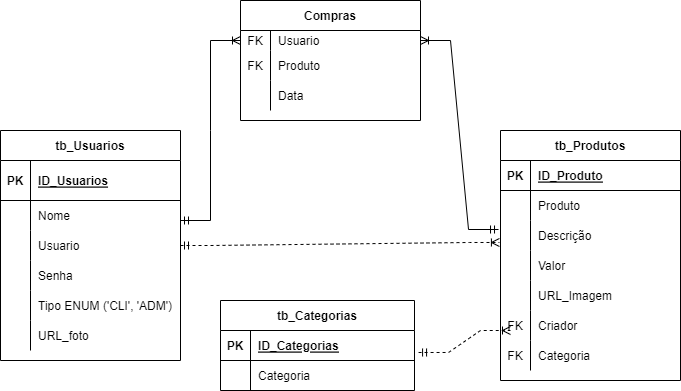

The diagram above was exported from draw.io. Its source (the exported page's mxGraphModel, read from the mxfile embedded in the PNG):
<mxGraphModel dx="868" dy="482" grid="1" gridSize="10" guides="1" tooltips="1" connect="1" arrows="1" fold="1" page="1" pageScale="1" pageWidth="827" pageHeight="1169" math="0" shadow="0">
  <root>
    <mxCell id="0" />
    <mxCell id="1" parent="0" />
    <mxCell id="JA1QI-tBYgL3BYp5rONx-1" value="tb_Usuarios" style="shape=table;startSize=30;container=1;collapsible=1;childLayout=tableLayout;fixedRows=1;rowLines=0;fontStyle=1;align=center;resizeLast=1;" vertex="1" parent="1">
      <mxGeometry x="90" y="380" width="180" height="230" as="geometry" />
    </mxCell>
    <mxCell id="JA1QI-tBYgL3BYp5rONx-2" value="" style="shape=tableRow;horizontal=0;startSize=0;swimlaneHead=0;swimlaneBody=0;fillColor=none;collapsible=0;dropTarget=0;points=[[0,0.5],[1,0.5]];portConstraint=eastwest;top=0;left=0;right=0;bottom=1;" vertex="1" parent="JA1QI-tBYgL3BYp5rONx-1">
      <mxGeometry y="30" width="180" height="40" as="geometry" />
    </mxCell>
    <mxCell id="JA1QI-tBYgL3BYp5rONx-3" value="PK" style="shape=partialRectangle;connectable=0;fillColor=none;top=0;left=0;bottom=0;right=0;fontStyle=1;overflow=hidden;" vertex="1" parent="JA1QI-tBYgL3BYp5rONx-2">
      <mxGeometry width="30" height="40" as="geometry">
        <mxRectangle width="30" height="40" as="alternateBounds" />
      </mxGeometry>
    </mxCell>
    <mxCell id="JA1QI-tBYgL3BYp5rONx-4" value="ID_Usuarios" style="shape=partialRectangle;connectable=0;fillColor=none;top=0;left=0;bottom=0;right=0;align=left;spacingLeft=6;fontStyle=5;overflow=hidden;" vertex="1" parent="JA1QI-tBYgL3BYp5rONx-2">
      <mxGeometry x="30" width="150" height="40" as="geometry">
        <mxRectangle width="150" height="40" as="alternateBounds" />
      </mxGeometry>
    </mxCell>
    <mxCell id="JA1QI-tBYgL3BYp5rONx-5" value="" style="shape=tableRow;horizontal=0;startSize=0;swimlaneHead=0;swimlaneBody=0;fillColor=none;collapsible=0;dropTarget=0;points=[[0,0.5],[1,0.5]];portConstraint=eastwest;top=0;left=0;right=0;bottom=0;" vertex="1" parent="JA1QI-tBYgL3BYp5rONx-1">
      <mxGeometry y="70" width="180" height="30" as="geometry" />
    </mxCell>
    <mxCell id="JA1QI-tBYgL3BYp5rONx-6" value="" style="shape=partialRectangle;connectable=0;fillColor=none;top=0;left=0;bottom=0;right=0;editable=1;overflow=hidden;" vertex="1" parent="JA1QI-tBYgL3BYp5rONx-5">
      <mxGeometry width="30" height="30" as="geometry">
        <mxRectangle width="30" height="30" as="alternateBounds" />
      </mxGeometry>
    </mxCell>
    <mxCell id="JA1QI-tBYgL3BYp5rONx-7" value="Nome" style="shape=partialRectangle;connectable=0;fillColor=none;top=0;left=0;bottom=0;right=0;align=left;spacingLeft=6;overflow=hidden;" vertex="1" parent="JA1QI-tBYgL3BYp5rONx-5">
      <mxGeometry x="30" width="150" height="30" as="geometry">
        <mxRectangle width="150" height="30" as="alternateBounds" />
      </mxGeometry>
    </mxCell>
    <mxCell id="JA1QI-tBYgL3BYp5rONx-8" value="" style="shape=tableRow;horizontal=0;startSize=0;swimlaneHead=0;swimlaneBody=0;fillColor=none;collapsible=0;dropTarget=0;points=[[0,0.5],[1,0.5]];portConstraint=eastwest;top=0;left=0;right=0;bottom=0;" vertex="1" parent="JA1QI-tBYgL3BYp5rONx-1">
      <mxGeometry y="100" width="180" height="30" as="geometry" />
    </mxCell>
    <mxCell id="JA1QI-tBYgL3BYp5rONx-9" value="" style="shape=partialRectangle;connectable=0;fillColor=none;top=0;left=0;bottom=0;right=0;editable=1;overflow=hidden;" vertex="1" parent="JA1QI-tBYgL3BYp5rONx-8">
      <mxGeometry width="30" height="30" as="geometry">
        <mxRectangle width="30" height="30" as="alternateBounds" />
      </mxGeometry>
    </mxCell>
    <mxCell id="JA1QI-tBYgL3BYp5rONx-10" value="Usuario" style="shape=partialRectangle;connectable=0;fillColor=none;top=0;left=0;bottom=0;right=0;align=left;spacingLeft=6;overflow=hidden;" vertex="1" parent="JA1QI-tBYgL3BYp5rONx-8">
      <mxGeometry x="30" width="150" height="30" as="geometry">
        <mxRectangle width="150" height="30" as="alternateBounds" />
      </mxGeometry>
    </mxCell>
    <mxCell id="JA1QI-tBYgL3BYp5rONx-11" value="" style="shape=tableRow;horizontal=0;startSize=0;swimlaneHead=0;swimlaneBody=0;fillColor=none;collapsible=0;dropTarget=0;points=[[0,0.5],[1,0.5]];portConstraint=eastwest;top=0;left=0;right=0;bottom=0;" vertex="1" parent="JA1QI-tBYgL3BYp5rONx-1">
      <mxGeometry y="130" width="180" height="30" as="geometry" />
    </mxCell>
    <mxCell id="JA1QI-tBYgL3BYp5rONx-12" value="" style="shape=partialRectangle;connectable=0;fillColor=none;top=0;left=0;bottom=0;right=0;editable=1;overflow=hidden;" vertex="1" parent="JA1QI-tBYgL3BYp5rONx-11">
      <mxGeometry width="30" height="30" as="geometry">
        <mxRectangle width="30" height="30" as="alternateBounds" />
      </mxGeometry>
    </mxCell>
    <mxCell id="JA1QI-tBYgL3BYp5rONx-13" value="Senha" style="shape=partialRectangle;connectable=0;fillColor=none;top=0;left=0;bottom=0;right=0;align=left;spacingLeft=6;overflow=hidden;" vertex="1" parent="JA1QI-tBYgL3BYp5rONx-11">
      <mxGeometry x="30" width="150" height="30" as="geometry">
        <mxRectangle width="150" height="30" as="alternateBounds" />
      </mxGeometry>
    </mxCell>
    <mxCell id="JA1QI-tBYgL3BYp5rONx-57" value="" style="shape=tableRow;horizontal=0;startSize=0;swimlaneHead=0;swimlaneBody=0;fillColor=none;collapsible=0;dropTarget=0;points=[[0,0.5],[1,0.5]];portConstraint=eastwest;top=0;left=0;right=0;bottom=0;" vertex="1" parent="JA1QI-tBYgL3BYp5rONx-1">
      <mxGeometry y="160" width="180" height="30" as="geometry" />
    </mxCell>
    <mxCell id="JA1QI-tBYgL3BYp5rONx-58" value="" style="shape=partialRectangle;connectable=0;fillColor=none;top=0;left=0;bottom=0;right=0;editable=1;overflow=hidden;" vertex="1" parent="JA1QI-tBYgL3BYp5rONx-57">
      <mxGeometry width="30" height="30" as="geometry">
        <mxRectangle width="30" height="30" as="alternateBounds" />
      </mxGeometry>
    </mxCell>
    <mxCell id="JA1QI-tBYgL3BYp5rONx-59" value="Tipo ENUM ('CLI', 'ADM')" style="shape=partialRectangle;connectable=0;fillColor=none;top=0;left=0;bottom=0;right=0;align=left;spacingLeft=6;overflow=hidden;" vertex="1" parent="JA1QI-tBYgL3BYp5rONx-57">
      <mxGeometry x="30" width="150" height="30" as="geometry">
        <mxRectangle width="150" height="30" as="alternateBounds" />
      </mxGeometry>
    </mxCell>
    <mxCell id="JA1QI-tBYgL3BYp5rONx-66" value="" style="shape=tableRow;horizontal=0;startSize=0;swimlaneHead=0;swimlaneBody=0;fillColor=none;collapsible=0;dropTarget=0;points=[[0,0.5],[1,0.5]];portConstraint=eastwest;top=0;left=0;right=0;bottom=0;" vertex="1" parent="JA1QI-tBYgL3BYp5rONx-1">
      <mxGeometry y="190" width="180" height="30" as="geometry" />
    </mxCell>
    <mxCell id="JA1QI-tBYgL3BYp5rONx-67" value="" style="shape=partialRectangle;connectable=0;fillColor=none;top=0;left=0;bottom=0;right=0;editable=1;overflow=hidden;" vertex="1" parent="JA1QI-tBYgL3BYp5rONx-66">
      <mxGeometry width="30" height="30" as="geometry">
        <mxRectangle width="30" height="30" as="alternateBounds" />
      </mxGeometry>
    </mxCell>
    <mxCell id="JA1QI-tBYgL3BYp5rONx-68" value="URL_foto" style="shape=partialRectangle;connectable=0;fillColor=none;top=0;left=0;bottom=0;right=0;align=left;spacingLeft=6;overflow=hidden;" vertex="1" parent="JA1QI-tBYgL3BYp5rONx-66">
      <mxGeometry x="30" width="150" height="30" as="geometry">
        <mxRectangle width="150" height="30" as="alternateBounds" />
      </mxGeometry>
    </mxCell>
    <mxCell id="JA1QI-tBYgL3BYp5rONx-14" value="Compras" style="shape=table;startSize=30;container=1;collapsible=1;childLayout=tableLayout;fixedRows=1;rowLines=0;fontStyle=1;align=center;resizeLast=1;" vertex="1" parent="1">
      <mxGeometry x="330" y="250" width="180" height="120" as="geometry" />
    </mxCell>
    <mxCell id="JA1QI-tBYgL3BYp5rONx-18" value="" style="shape=tableRow;horizontal=0;startSize=0;swimlaneHead=0;swimlaneBody=0;fillColor=none;collapsible=0;dropTarget=0;points=[[0,0.5],[1,0.5]];portConstraint=eastwest;top=0;left=0;right=0;bottom=0;" vertex="1" parent="JA1QI-tBYgL3BYp5rONx-14">
      <mxGeometry y="30" width="180" height="20" as="geometry" />
    </mxCell>
    <mxCell id="JA1QI-tBYgL3BYp5rONx-19" value="FK" style="shape=partialRectangle;connectable=0;fillColor=none;top=0;left=0;bottom=0;right=0;editable=1;overflow=hidden;" vertex="1" parent="JA1QI-tBYgL3BYp5rONx-18">
      <mxGeometry width="30" height="20" as="geometry">
        <mxRectangle width="30" height="20" as="alternateBounds" />
      </mxGeometry>
    </mxCell>
    <mxCell id="JA1QI-tBYgL3BYp5rONx-20" value="Usuario" style="shape=partialRectangle;connectable=0;fillColor=none;top=0;left=0;bottom=0;right=0;align=left;spacingLeft=6;overflow=hidden;" vertex="1" parent="JA1QI-tBYgL3BYp5rONx-18">
      <mxGeometry x="30" width="150" height="20" as="geometry">
        <mxRectangle width="150" height="20" as="alternateBounds" />
      </mxGeometry>
    </mxCell>
    <mxCell id="JA1QI-tBYgL3BYp5rONx-21" value="" style="shape=tableRow;horizontal=0;startSize=0;swimlaneHead=0;swimlaneBody=0;fillColor=none;collapsible=0;dropTarget=0;points=[[0,0.5],[1,0.5]];portConstraint=eastwest;top=0;left=0;right=0;bottom=0;" vertex="1" parent="JA1QI-tBYgL3BYp5rONx-14">
      <mxGeometry y="50" width="180" height="30" as="geometry" />
    </mxCell>
    <mxCell id="JA1QI-tBYgL3BYp5rONx-22" value="FK" style="shape=partialRectangle;connectable=0;fillColor=none;top=0;left=0;bottom=0;right=0;editable=1;overflow=hidden;" vertex="1" parent="JA1QI-tBYgL3BYp5rONx-21">
      <mxGeometry width="30" height="30" as="geometry">
        <mxRectangle width="30" height="30" as="alternateBounds" />
      </mxGeometry>
    </mxCell>
    <mxCell id="JA1QI-tBYgL3BYp5rONx-23" value="Produto" style="shape=partialRectangle;connectable=0;fillColor=none;top=0;left=0;bottom=0;right=0;align=left;spacingLeft=6;overflow=hidden;" vertex="1" parent="JA1QI-tBYgL3BYp5rONx-21">
      <mxGeometry x="30" width="150" height="30" as="geometry">
        <mxRectangle width="150" height="30" as="alternateBounds" />
      </mxGeometry>
    </mxCell>
    <mxCell id="JA1QI-tBYgL3BYp5rONx-24" value="" style="shape=tableRow;horizontal=0;startSize=0;swimlaneHead=0;swimlaneBody=0;fillColor=none;collapsible=0;dropTarget=0;points=[[0,0.5],[1,0.5]];portConstraint=eastwest;top=0;left=0;right=0;bottom=0;" vertex="1" parent="JA1QI-tBYgL3BYp5rONx-14">
      <mxGeometry y="80" width="180" height="30" as="geometry" />
    </mxCell>
    <mxCell id="JA1QI-tBYgL3BYp5rONx-25" value="" style="shape=partialRectangle;connectable=0;fillColor=none;top=0;left=0;bottom=0;right=0;editable=1;overflow=hidden;" vertex="1" parent="JA1QI-tBYgL3BYp5rONx-24">
      <mxGeometry width="30" height="30" as="geometry">
        <mxRectangle width="30" height="30" as="alternateBounds" />
      </mxGeometry>
    </mxCell>
    <mxCell id="JA1QI-tBYgL3BYp5rONx-26" value="Data" style="shape=partialRectangle;connectable=0;fillColor=none;top=0;left=0;bottom=0;right=0;align=left;spacingLeft=6;overflow=hidden;" vertex="1" parent="JA1QI-tBYgL3BYp5rONx-24">
      <mxGeometry x="30" width="150" height="30" as="geometry">
        <mxRectangle width="150" height="30" as="alternateBounds" />
      </mxGeometry>
    </mxCell>
    <mxCell id="JA1QI-tBYgL3BYp5rONx-27" value="tb_Produtos" style="shape=table;startSize=30;container=1;collapsible=1;childLayout=tableLayout;fixedRows=1;rowLines=0;fontStyle=1;align=center;resizeLast=1;" vertex="1" parent="1">
      <mxGeometry x="590" y="380" width="180" height="250" as="geometry" />
    </mxCell>
    <mxCell id="JA1QI-tBYgL3BYp5rONx-28" value="" style="shape=tableRow;horizontal=0;startSize=0;swimlaneHead=0;swimlaneBody=0;fillColor=none;collapsible=0;dropTarget=0;points=[[0,0.5],[1,0.5]];portConstraint=eastwest;top=0;left=0;right=0;bottom=1;" vertex="1" parent="JA1QI-tBYgL3BYp5rONx-27">
      <mxGeometry y="30" width="180" height="30" as="geometry" />
    </mxCell>
    <mxCell id="JA1QI-tBYgL3BYp5rONx-29" value="PK" style="shape=partialRectangle;connectable=0;fillColor=none;top=0;left=0;bottom=0;right=0;fontStyle=1;overflow=hidden;" vertex="1" parent="JA1QI-tBYgL3BYp5rONx-28">
      <mxGeometry width="30" height="30" as="geometry">
        <mxRectangle width="30" height="30" as="alternateBounds" />
      </mxGeometry>
    </mxCell>
    <mxCell id="JA1QI-tBYgL3BYp5rONx-30" value="ID_Produto" style="shape=partialRectangle;connectable=0;fillColor=none;top=0;left=0;bottom=0;right=0;align=left;spacingLeft=6;fontStyle=5;overflow=hidden;" vertex="1" parent="JA1QI-tBYgL3BYp5rONx-28">
      <mxGeometry x="30" width="150" height="30" as="geometry">
        <mxRectangle width="150" height="30" as="alternateBounds" />
      </mxGeometry>
    </mxCell>
    <mxCell id="JA1QI-tBYgL3BYp5rONx-31" value="" style="shape=tableRow;horizontal=0;startSize=0;swimlaneHead=0;swimlaneBody=0;fillColor=none;collapsible=0;dropTarget=0;points=[[0,0.5],[1,0.5]];portConstraint=eastwest;top=0;left=0;right=0;bottom=0;" vertex="1" parent="JA1QI-tBYgL3BYp5rONx-27">
      <mxGeometry y="60" width="180" height="30" as="geometry" />
    </mxCell>
    <mxCell id="JA1QI-tBYgL3BYp5rONx-32" value="" style="shape=partialRectangle;connectable=0;fillColor=none;top=0;left=0;bottom=0;right=0;editable=1;overflow=hidden;" vertex="1" parent="JA1QI-tBYgL3BYp5rONx-31">
      <mxGeometry width="30" height="30" as="geometry">
        <mxRectangle width="30" height="30" as="alternateBounds" />
      </mxGeometry>
    </mxCell>
    <mxCell id="JA1QI-tBYgL3BYp5rONx-33" value="Produto " style="shape=partialRectangle;connectable=0;fillColor=none;top=0;left=0;bottom=0;right=0;align=left;spacingLeft=6;overflow=hidden;" vertex="1" parent="JA1QI-tBYgL3BYp5rONx-31">
      <mxGeometry x="30" width="150" height="30" as="geometry">
        <mxRectangle width="150" height="30" as="alternateBounds" />
      </mxGeometry>
    </mxCell>
    <mxCell id="JA1QI-tBYgL3BYp5rONx-34" value="" style="shape=tableRow;horizontal=0;startSize=0;swimlaneHead=0;swimlaneBody=0;fillColor=none;collapsible=0;dropTarget=0;points=[[0,0.5],[1,0.5]];portConstraint=eastwest;top=0;left=0;right=0;bottom=0;" vertex="1" parent="JA1QI-tBYgL3BYp5rONx-27">
      <mxGeometry y="90" width="180" height="30" as="geometry" />
    </mxCell>
    <mxCell id="JA1QI-tBYgL3BYp5rONx-35" value="" style="shape=partialRectangle;connectable=0;fillColor=none;top=0;left=0;bottom=0;right=0;editable=1;overflow=hidden;" vertex="1" parent="JA1QI-tBYgL3BYp5rONx-34">
      <mxGeometry width="30" height="30" as="geometry">
        <mxRectangle width="30" height="30" as="alternateBounds" />
      </mxGeometry>
    </mxCell>
    <mxCell id="JA1QI-tBYgL3BYp5rONx-36" value="Descrição" style="shape=partialRectangle;connectable=0;fillColor=none;top=0;left=0;bottom=0;right=0;align=left;spacingLeft=6;overflow=hidden;" vertex="1" parent="JA1QI-tBYgL3BYp5rONx-34">
      <mxGeometry x="30" width="150" height="30" as="geometry">
        <mxRectangle width="150" height="30" as="alternateBounds" />
      </mxGeometry>
    </mxCell>
    <mxCell id="JA1QI-tBYgL3BYp5rONx-37" value="" style="shape=tableRow;horizontal=0;startSize=0;swimlaneHead=0;swimlaneBody=0;fillColor=none;collapsible=0;dropTarget=0;points=[[0,0.5],[1,0.5]];portConstraint=eastwest;top=0;left=0;right=0;bottom=0;" vertex="1" parent="JA1QI-tBYgL3BYp5rONx-27">
      <mxGeometry y="120" width="180" height="30" as="geometry" />
    </mxCell>
    <mxCell id="JA1QI-tBYgL3BYp5rONx-38" value="" style="shape=partialRectangle;connectable=0;fillColor=none;top=0;left=0;bottom=0;right=0;editable=1;overflow=hidden;" vertex="1" parent="JA1QI-tBYgL3BYp5rONx-37">
      <mxGeometry width="30" height="30" as="geometry">
        <mxRectangle width="30" height="30" as="alternateBounds" />
      </mxGeometry>
    </mxCell>
    <mxCell id="JA1QI-tBYgL3BYp5rONx-39" value="Valor" style="shape=partialRectangle;connectable=0;fillColor=none;top=0;left=0;bottom=0;right=0;align=left;spacingLeft=6;overflow=hidden;" vertex="1" parent="JA1QI-tBYgL3BYp5rONx-37">
      <mxGeometry x="30" width="150" height="30" as="geometry">
        <mxRectangle width="150" height="30" as="alternateBounds" />
      </mxGeometry>
    </mxCell>
    <mxCell id="JA1QI-tBYgL3BYp5rONx-69" value="" style="shape=tableRow;horizontal=0;startSize=0;swimlaneHead=0;swimlaneBody=0;fillColor=none;collapsible=0;dropTarget=0;points=[[0,0.5],[1,0.5]];portConstraint=eastwest;top=0;left=0;right=0;bottom=0;" vertex="1" parent="JA1QI-tBYgL3BYp5rONx-27">
      <mxGeometry y="150" width="180" height="30" as="geometry" />
    </mxCell>
    <mxCell id="JA1QI-tBYgL3BYp5rONx-70" value="" style="shape=partialRectangle;connectable=0;fillColor=none;top=0;left=0;bottom=0;right=0;editable=1;overflow=hidden;" vertex="1" parent="JA1QI-tBYgL3BYp5rONx-69">
      <mxGeometry width="30" height="30" as="geometry">
        <mxRectangle width="30" height="30" as="alternateBounds" />
      </mxGeometry>
    </mxCell>
    <mxCell id="JA1QI-tBYgL3BYp5rONx-71" value="URL_Imagem" style="shape=partialRectangle;connectable=0;fillColor=none;top=0;left=0;bottom=0;right=0;align=left;spacingLeft=6;overflow=hidden;" vertex="1" parent="JA1QI-tBYgL3BYp5rONx-69">
      <mxGeometry x="30" width="150" height="30" as="geometry">
        <mxRectangle width="150" height="30" as="alternateBounds" />
      </mxGeometry>
    </mxCell>
    <mxCell id="JA1QI-tBYgL3BYp5rONx-72" value="" style="shape=tableRow;horizontal=0;startSize=0;swimlaneHead=0;swimlaneBody=0;fillColor=none;collapsible=0;dropTarget=0;points=[[0,0.5],[1,0.5]];portConstraint=eastwest;top=0;left=0;right=0;bottom=0;" vertex="1" parent="JA1QI-tBYgL3BYp5rONx-27">
      <mxGeometry y="180" width="180" height="30" as="geometry" />
    </mxCell>
    <mxCell id="JA1QI-tBYgL3BYp5rONx-73" value="FK" style="shape=partialRectangle;connectable=0;fillColor=none;top=0;left=0;bottom=0;right=0;editable=1;overflow=hidden;" vertex="1" parent="JA1QI-tBYgL3BYp5rONx-72">
      <mxGeometry width="30" height="30" as="geometry">
        <mxRectangle width="30" height="30" as="alternateBounds" />
      </mxGeometry>
    </mxCell>
    <mxCell id="JA1QI-tBYgL3BYp5rONx-74" value="Criador" style="shape=partialRectangle;connectable=0;fillColor=none;top=0;left=0;bottom=0;right=0;align=left;spacingLeft=6;overflow=hidden;" vertex="1" parent="JA1QI-tBYgL3BYp5rONx-72">
      <mxGeometry x="30" width="150" height="30" as="geometry">
        <mxRectangle width="150" height="30" as="alternateBounds" />
      </mxGeometry>
    </mxCell>
    <mxCell id="JA1QI-tBYgL3BYp5rONx-75" value="" style="shape=tableRow;horizontal=0;startSize=0;swimlaneHead=0;swimlaneBody=0;fillColor=none;collapsible=0;dropTarget=0;points=[[0,0.5],[1,0.5]];portConstraint=eastwest;top=0;left=0;right=0;bottom=0;" vertex="1" parent="JA1QI-tBYgL3BYp5rONx-27">
      <mxGeometry y="210" width="180" height="30" as="geometry" />
    </mxCell>
    <mxCell id="JA1QI-tBYgL3BYp5rONx-76" value="FK" style="shape=partialRectangle;connectable=0;fillColor=none;top=0;left=0;bottom=0;right=0;editable=1;overflow=hidden;" vertex="1" parent="JA1QI-tBYgL3BYp5rONx-75">
      <mxGeometry width="30" height="30" as="geometry">
        <mxRectangle width="30" height="30" as="alternateBounds" />
      </mxGeometry>
    </mxCell>
    <mxCell id="JA1QI-tBYgL3BYp5rONx-77" value="Categoria" style="shape=partialRectangle;connectable=0;fillColor=none;top=0;left=0;bottom=0;right=0;align=left;spacingLeft=6;overflow=hidden;" vertex="1" parent="JA1QI-tBYgL3BYp5rONx-75">
      <mxGeometry x="30" width="150" height="30" as="geometry">
        <mxRectangle width="150" height="30" as="alternateBounds" />
      </mxGeometry>
    </mxCell>
    <mxCell id="JA1QI-tBYgL3BYp5rONx-40" value="tb_Categorias" style="shape=table;startSize=30;container=1;collapsible=1;childLayout=tableLayout;fixedRows=1;rowLines=0;fontStyle=1;align=center;resizeLast=1;" vertex="1" parent="1">
      <mxGeometry x="310" y="550" width="194" height="90" as="geometry" />
    </mxCell>
    <mxCell id="JA1QI-tBYgL3BYp5rONx-41" value="" style="shape=tableRow;horizontal=0;startSize=0;swimlaneHead=0;swimlaneBody=0;fillColor=none;collapsible=0;dropTarget=0;points=[[0,0.5],[1,0.5]];portConstraint=eastwest;top=0;left=0;right=0;bottom=1;" vertex="1" parent="JA1QI-tBYgL3BYp5rONx-40">
      <mxGeometry y="30" width="194" height="30" as="geometry" />
    </mxCell>
    <mxCell id="JA1QI-tBYgL3BYp5rONx-42" value="PK" style="shape=partialRectangle;connectable=0;fillColor=none;top=0;left=0;bottom=0;right=0;fontStyle=1;overflow=hidden;" vertex="1" parent="JA1QI-tBYgL3BYp5rONx-41">
      <mxGeometry width="30" height="30" as="geometry">
        <mxRectangle width="30" height="30" as="alternateBounds" />
      </mxGeometry>
    </mxCell>
    <mxCell id="JA1QI-tBYgL3BYp5rONx-43" value="ID_Categorias" style="shape=partialRectangle;connectable=0;fillColor=none;top=0;left=0;bottom=0;right=0;align=left;spacingLeft=6;fontStyle=5;overflow=hidden;" vertex="1" parent="JA1QI-tBYgL3BYp5rONx-41">
      <mxGeometry x="30" width="164" height="30" as="geometry">
        <mxRectangle width="164" height="30" as="alternateBounds" />
      </mxGeometry>
    </mxCell>
    <mxCell id="JA1QI-tBYgL3BYp5rONx-44" value="" style="shape=tableRow;horizontal=0;startSize=0;swimlaneHead=0;swimlaneBody=0;fillColor=none;collapsible=0;dropTarget=0;points=[[0,0.5],[1,0.5]];portConstraint=eastwest;top=0;left=0;right=0;bottom=0;" vertex="1" parent="JA1QI-tBYgL3BYp5rONx-40">
      <mxGeometry y="60" width="194" height="30" as="geometry" />
    </mxCell>
    <mxCell id="JA1QI-tBYgL3BYp5rONx-45" value="" style="shape=partialRectangle;connectable=0;fillColor=none;top=0;left=0;bottom=0;right=0;editable=1;overflow=hidden;" vertex="1" parent="JA1QI-tBYgL3BYp5rONx-44">
      <mxGeometry width="30" height="30" as="geometry">
        <mxRectangle width="30" height="30" as="alternateBounds" />
      </mxGeometry>
    </mxCell>
    <mxCell id="JA1QI-tBYgL3BYp5rONx-46" value="Categoria" style="shape=partialRectangle;connectable=0;fillColor=none;top=0;left=0;bottom=0;right=0;align=left;spacingLeft=6;overflow=hidden;" vertex="1" parent="JA1QI-tBYgL3BYp5rONx-44">
      <mxGeometry x="30" width="164" height="30" as="geometry">
        <mxRectangle width="164" height="30" as="alternateBounds" />
      </mxGeometry>
    </mxCell>
    <mxCell id="JA1QI-tBYgL3BYp5rONx-53" value="" style="edgeStyle=entityRelationEdgeStyle;fontSize=12;html=1;endArrow=ERoneToMany;startArrow=ERmandOne;rounded=0;exitX=-0.011;exitY=0.3;exitDx=0;exitDy=0;exitPerimeter=0;entryX=1;entryY=0.5;entryDx=0;entryDy=0;" edge="1" parent="1" source="JA1QI-tBYgL3BYp5rONx-34" target="JA1QI-tBYgL3BYp5rONx-18">
      <mxGeometry width="100" height="100" relative="1" as="geometry">
        <mxPoint x="430" y="500" as="sourcePoint" />
        <mxPoint x="530" y="400" as="targetPoint" />
      </mxGeometry>
    </mxCell>
    <mxCell id="JA1QI-tBYgL3BYp5rONx-54" value="" style="edgeStyle=entityRelationEdgeStyle;fontSize=12;html=1;endArrow=ERoneToMany;startArrow=ERmandOne;rounded=0;exitX=1;exitY=0.5;exitDx=0;exitDy=0;entryX=-0.006;entryY=0.733;entryDx=0;entryDy=0;entryPerimeter=0;dashed=1;" edge="1" parent="1" source="JA1QI-tBYgL3BYp5rONx-8" target="JA1QI-tBYgL3BYp5rONx-34">
      <mxGeometry width="100" height="100" relative="1" as="geometry">
        <mxPoint x="290" y="500" as="sourcePoint" />
        <mxPoint x="390" y="400" as="targetPoint" />
      </mxGeometry>
    </mxCell>
    <mxCell id="JA1QI-tBYgL3BYp5rONx-55" value="" style="edgeStyle=entityRelationEdgeStyle;fontSize=12;html=1;endArrow=ERoneToMany;startArrow=ERmandOne;rounded=0;dashed=1;exitX=1.021;exitY=0.733;exitDx=0;exitDy=0;exitPerimeter=0;" edge="1" parent="1" source="JA1QI-tBYgL3BYp5rONx-41">
      <mxGeometry width="100" height="100" relative="1" as="geometry">
        <mxPoint x="504" y="590" as="sourcePoint" />
        <mxPoint x="600" y="580" as="targetPoint" />
      </mxGeometry>
    </mxCell>
    <mxCell id="JA1QI-tBYgL3BYp5rONx-56" value="" style="edgeStyle=entityRelationEdgeStyle;fontSize=12;html=1;endArrow=ERoneToMany;startArrow=ERmandOne;rounded=0;entryX=0;entryY=0.5;entryDx=0;entryDy=0;" edge="1" parent="1" target="JA1QI-tBYgL3BYp5rONx-18">
      <mxGeometry width="100" height="100" relative="1" as="geometry">
        <mxPoint x="270" y="470" as="sourcePoint" />
        <mxPoint x="370" y="370" as="targetPoint" />
      </mxGeometry>
    </mxCell>
  </root>
</mxGraphModel>